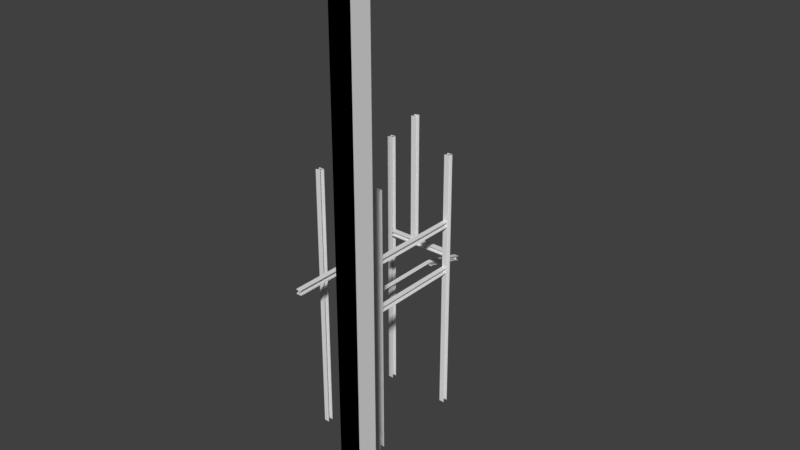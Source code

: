 # Source: ConstructionSite1.blend  (saved by Blender 2.77.0; exported with 4.5.12 LTS)
import bpy
from mathutils import Matrix  # noqa: F401  (used for matrix-valued properties, if any)

bpy.ops.wm.read_factory_settings(use_empty=True)
scene = bpy.context.scene
scene.name = 'Scene'

# ---- collections
col_collection_1 = bpy.data.collections.new('Collection 1'); scene.collection.children.link(col_collection_1)

# ---- materials (node trees are filled in below, after node groups)
mat_beam = bpy.data.materials.new('Beam')
mat_beam.alpha_threshold = 0.0
mat_beam.use_transparent_shadow = False
mat_beam.roughness = 0.5
mat_crane = bpy.data.materials.new('Crane')
mat_crane.alpha_threshold = 0.0
mat_crane.use_transparent_shadow = False
mat_crane.roughness = 0.5

# ---- material node trees

# ---- world
world_world = bpy.data.worlds.new('World'); scene.world = world_world
world_world.color = (0.05088, 0.05088, 0.05088)
world_world.use_sun_shadow = False
world_world.sun_shadow_jitter_overblur = 0.0
world_world.cycles.sampling_method = 'MANUAL'

# ---- meshes
me_constructionsite1 = bpy.data.meshes.new('ConstructionSite1')
me_constructionsite1.from_pydata([(-7.026, 0.06907, -7.845), (-7.026, -113.9, 23.08), (7.026, 0.06907, -7.845), (7.026, -113.9, 23.08), (-7.026, -114.6, 20.75), (1.906, -116.8, 12.35), (7.026, -2.842, -18.58), (7.026, -116.8, 12.35), (-7.026, -116.8, 12.35), (-1.906, -114.6, 20.75), (-1.906, -0.5625, -10.17), (-1.906, -2.842, -18.58), (-1.906, -116.8, 12.35), (1.906, -2.842, -18.58), (1.906, -114.6, 20.75), (-7.026, -2.842, -18.58), (7.026, -3.474, -20.91), (-7.026, -0.5625, -10.17), (7.026, -0.5625, -10.17), (7.026, -114.6, 20.75), (-7.026, -3.474, -20.91), (1.906, -0.5625, -10.17), (-7.026, -117.5, 23.55), (-7.026, -430.5, 23.58), (7.026, -117.5, 23.55), (7.026, -430.5, 23.58), (-7.026, -430.5, 21.17), (7.026, -117.5, 12.43), (-7.026, -430.5, 12.46), (-1.906, -430.5, 12.46), (-1.906, -430.5, 21.17), (-1.906, -117.5, 21.14), (-1.906, -117.5, 12.43), (1.906, -117.5, 12.43), (-7.026, -117.5, 12.43), (7.026, -117.5, 10.02), (-7.026, -117.5, 21.14), (7.026, -117.5, 21.14), (-7.026, -117.5, 10.02), (1.906, -117.5, 21.14), (-7.026, -430.5, 10.05), (-86.21, -183.9, -344.9), (-86.21, -183.9, 377.2), (-72.16, -183.9, -344.9), (-72.16, -183.9, 377.2), (-86.21, -181.5, 377.2), (-72.16, -172.8, 377.2), (-86.21, -172.8, 377.2), (-81.09, -172.8, 377.2), (-81.09, -181.5, 377.2), (-81.09, -181.5, -344.9), (-77.28, -181.5, 377.2), (-77.28, -172.8, 377.2), (-81.09, -172.8, -344.9), (-86.21, -172.8, -344.9), (-72.16, -170.4, -344.9), (-86.21, -181.5, -344.9), (-72.16, -181.5, 377.2), (-72.16, -170.4, 377.2), (-86.21, -170.4, -344.9), (-86.21, -170.4, 377.2), (-86.21, -444.1, -344.9), (-86.21, -444.1, 377.2), (-72.16, -444.1, -344.9), (-72.16, -444.1, 377.2), (-86.21, -441.7, 377.2), (-72.16, -433.0, 377.2), (-86.21, -433.0, 377.2), (-81.09, -441.7, 377.2), (-81.09, -441.6, -344.9), (-81.09, -432.9, -344.9), (-81.09, -433.0, 377.2), (-77.28, -441.7, 377.2), (-77.28, -433.0, 377.2), (-86.21, -432.9, -344.9), (-72.16, -430.5, -344.9), (-86.21, -441.6, -344.9), (-72.16, -441.7, 377.2), (-72.16, -430.6, 377.2), (-86.21, -430.5, -344.9), (-86.21, -430.6, 377.2), (92.51, -183.9, -344.9), (92.51, -183.9, 377.2), (106.6, -183.9, -344.9), (106.6, -183.9, 377.2), (92.51, -181.5, 377.2), (101.4, -172.8, 377.2), (106.6, -172.8, 377.2), (92.51, -172.8, 377.2), (-2.322, -432.9, -350.4), (97.63, -172.8, 377.2), (97.63, -181.5, 377.2), (97.63, -181.5, -344.9), (-7.442, -444.1, -350.4), (101.4, -181.5, 377.2), (97.63, -172.8, -344.9), (92.51, -172.8, -344.9), (106.6, -170.4, -344.9), (92.51, -181.5, -344.9), (-7.442, -441.6, -350.4), (106.6, -181.5, 377.2), (106.6, -170.4, 377.2), (92.51, -170.4, -344.9), (-7.442, -432.9, -350.4), (92.51, -170.4, 377.2), (92.51, -444.1, -344.9), (92.51, -444.1, 377.2), (106.6, -444.1, -344.9), (106.6, -444.1, 377.2), (92.51, -441.7, 377.2), (6.61, -430.5, -350.4), (106.6, -433.0, 377.2), (92.51, -433.0, 377.2), (-2.322, -441.6, -350.4), (97.63, -433.0, 377.2), (97.63, -441.7, 377.2), (97.63, -441.6, -344.9), (6.61, -444.1, -350.4), (101.4, -441.7, 377.2), (101.4, -433.0, 377.2), (97.63, -432.9, -344.9), (92.51, -432.9, -344.9), (106.6, -430.5, -344.9), (92.51, -441.6, -344.9), (106.6, -441.7, 377.2), (106.6, -430.6, 377.2), (92.51, -430.5, -344.9), (-7.442, -430.5, -350.4), (92.51, -430.6, 377.2), (92.68, -183.9, 68.96), (92.68, -430.1, 68.99), (106.7, -183.9, 68.96), (106.7, -430.1, 68.99), (92.68, -430.1, 66.58), (92.68, -430.1, 57.87), (97.8, -430.1, 57.87), (97.8, -430.1, 66.58), (97.8, -183.9, 66.55), (97.8, -183.9, 57.84), (92.68, -183.9, 57.84), (106.7, -183.9, 55.43), (92.68, -183.9, 66.55), (106.7, -430.1, 55.46), (92.68, -183.9, 55.43), (92.68, -430.1, 55.46), (-7.442, -444.1, 138.2), (6.61, -444.1, 138.2), (-7.442, -441.7, 138.3), (-7.442, -433.0, 138.3), (-2.322, -441.7, 138.3), (-2.322, -433.0, 138.3), (6.61, -430.6, 138.3), (-7.442, -430.6, 138.3), (-7.026, -322.8, 67.02), (-7.026, -430.6, 97.91), (7.026, -322.8, 67.02), (7.026, -430.6, 97.91), (-7.026, -431.3, 95.58), (7.026, -325.7, 56.29), (-7.026, -432.0, 86.75), (-1.906, -433.6, 87.18), (-1.906, -431.3, 95.58), (-1.906, -323.4, 64.69), (-1.906, -325.7, 56.29), (-1.906, -432.0, 86.75), (1.906, -325.7, 56.29), (-7.026, -325.7, 56.29), (7.026, -326.3, 53.96), (-7.026, -323.4, 64.69), (7.026, -323.4, 64.69), (7.026, -432.6, 84.42), (-7.026, -326.3, 53.96), (1.906, -323.4, 64.69), (-7.026, -432.6, 84.42), (-73.24, -183.9, 114.9), (92.2, -185.5, 114.9), (-73.24, -169.9, 114.9), (92.2, -171.5, 114.9), (92.2, -185.5, 112.5), (-73.25, -169.9, 103.8), (92.19, -171.5, 103.8), (92.19, -185.5, 103.8), (92.2, -180.4, 112.5), (-73.24, -178.8, 112.5), (92.19, -180.4, 103.8), (-73.25, -175.0, 103.8), (92.2, -176.6, 112.5), (92.19, -176.6, 103.8), (-73.25, -178.8, 103.8), (-73.25, -183.9, 103.8), (-73.25, -169.9, 101.4), (-73.24, -183.9, 112.5), (-73.24, -169.9, 112.5), (92.2, -171.5, 112.5), (92.19, -171.5, 101.4), (-73.25, -183.9, 101.4), (-73.24, -175.0, 112.5), (92.19, -185.5, 101.4), (4.939, -279.4, 114.9), (4.939, -184.6, 114.9), (-9.113, -279.4, 114.9), (-9.113, -184.6, 114.9), (4.939, -184.6, 112.5), (-3.993, -184.6, 103.8), (-9.113, -279.4, 103.8), (-9.113, -184.6, 103.8), (4.939, -184.6, 103.8), (-3.993, -279.4, 103.8), (-0.1803, -184.6, 112.5), (-0.1803, -279.4, 112.5), (-0.1803, -184.6, 103.8), (-3.993, -184.6, 112.5), (-0.1803, -279.4, 103.8), (4.939, -279.4, 103.8), (-9.113, -279.4, 101.4), (4.939, -279.4, 112.5), (-9.113, -279.4, 112.5), (-9.113, -184.6, 112.5), (-9.113, -184.6, 101.4), (4.939, -279.4, 101.4), (-3.993, -279.4, 112.5), (4.939, -184.6, 101.4), (-9.203, -185.6, 114.9), (4.849, -185.6, 114.9), (-4.083, -183.2, 114.9), (-4.083, -174.5, 114.9), (-9.203, -174.5, 114.9), (4.849, -172.1, 116.4), (-9.203, -183.2, 114.9), (-9.203, -172.1, 114.9), (4.849, -185.6, 452.2), (-4.083, -183.2, 452.2), (-9.203, -185.6, 452.2), (-9.203, -172.1, 452.2), (-9.203, -183.2, 452.2), (-4.083, -174.5, 452.2), (-9.203, -174.5, 452.2), (4.849, -172.1, 453.7), (92.68, -183.9, 199.2), (92.68, -430.1, 199.3), (106.7, -183.9, 199.2), (106.7, -430.1, 199.3), (92.68, -430.1, 196.9), (92.68, -430.1, 188.1), (97.8, -430.1, 196.9), (97.8, -183.9, 196.8), (97.8, -183.9, 188.1), (97.8, -430.1, 188.1), (92.68, -183.9, 188.1), (106.7, -183.9, 185.7), (92.68, -183.9, 196.8), (106.7, -430.1, 185.7), (92.68, -183.9, 185.7), (92.68, -430.1, 185.7), (4.939, -599.4, 152.4), (4.939, -336.6, 152.4), (-9.113, -599.4, 152.4), (-9.113, -336.6, 152.4), (4.939, -336.6, 150.0), (-9.113, -599.4, 141.3), (-9.113, -336.6, 141.3), (4.939, -336.6, 141.3), (-3.993, -599.4, 141.3), (-0.1803, -336.6, 141.3), (-0.1803, -336.6, 150.0), (-0.1803, -599.4, 150.0), (-3.993, -336.6, 150.0), (-3.993, -336.6, 141.3), (-0.1803, -599.4, 141.3), (4.939, -599.4, 141.3), (-9.113, -599.4, 138.9), (4.939, -599.4, 150.0), (-9.113, -599.4, 150.0), (-9.113, -336.6, 150.0), (-9.113, -336.6, 138.8), (4.939, -599.4, 138.9), (-3.993, -599.4, 150.0), (4.939, -336.6, 138.8), (294.3, -675.7, 947.3), (294.3, -728.5, -424.5), (239.8, -728.5, -424.5), (239.8, -675.7, -424.6), (294.3, -675.7, -424.6), (294.3, -728.5, 947.4), (239.8, -728.5, 947.4), (239.8, -675.7, 947.3), (294.3, -675.7, 947.3), (294.3, -728.5, -424.5), (239.8, -728.5, -424.5), (239.8, -675.7, -424.6), (294.3, -675.7, -424.6), (294.3, -728.5, 947.4), (239.8, -728.5, 947.4), (239.8, -675.7, 947.3), (294.3, -728.5, -424.5), (294.3, -675.7, -424.6), (294.3, -728.5, 947.4), (294.3, -675.7, 947.3)], [], [(9, 14, 3, 1), (3, 2, 0, 1), (1, 0, 17, 4), (9, 10, 11, 12), (4, 17, 10, 9), (7, 6, 13, 5), (20, 38, 8, 15), (0, 10, 17), (3, 14, 19), (13, 11, 10, 21), (21, 10, 0, 2), (14, 9, 12, 5), (1, 4, 9), (2, 18, 21), (11, 13, 16, 20), (15, 8, 12, 11), (38, 12, 8), (16, 13, 6), (5, 12, 38, 35), (20, 15, 11), (35, 7, 5), (25, 24, 22, 23), (23, 22, 36, 26), (30, 31, 32, 29), (26, 36, 31, 30), (38, 40, 28, 34), (22, 31, 36), (33, 32, 31, 39), (39, 31, 22, 24), (24, 37, 39), (32, 33, 35, 38), (34, 28, 29, 32), (35, 33, 27), (38, 34, 32), (49, 42, 44, 51), (44, 42, 41, 43), (42, 45, 56, 41), (49, 48, 53, 50), (45, 49, 50, 56), (59, 54, 47, 60), (44, 57, 51), (51, 52, 48, 49), (42, 49, 45), (55, 59, 60, 58), (54, 53, 48, 47), (60, 47, 48), (52, 58, 60, 48), (58, 52, 46), (68, 62, 64, 72), (64, 62, 61, 63), (62, 65, 76, 61), (68, 71, 70, 69), (65, 68, 69, 76), (79, 74, 67, 80), (64, 77, 72), (72, 73, 71, 68), (62, 68, 65), (75, 79, 80, 78), (74, 70, 71, 67), (80, 67, 71), (73, 78, 80, 71), (78, 73, 66), (91, 82, 84, 94), (84, 82, 81, 83), (82, 85, 98, 81), (91, 90, 95, 92), (85, 91, 92, 98), (102, 96, 88, 104), (84, 100, 94), (94, 86, 90, 91), (82, 91, 85), (97, 102, 104, 101), (96, 95, 90, 88), (104, 88, 90), (86, 101, 104, 90), (127, 103, 148, 152), (101, 86, 87), (115, 106, 108, 118), (108, 106, 105, 107), (106, 109, 123, 105), (115, 114, 120, 116), (109, 115, 116, 123), (126, 121, 112, 128), (103, 89, 150, 148), (108, 124, 118), (118, 119, 114, 115), (106, 115, 109), (122, 126, 128, 125), (110, 127, 152, 151), (121, 120, 114, 112), (128, 112, 114), (119, 125, 128, 114), (125, 119, 111), (132, 131, 129, 130), (130, 129, 141, 133), (136, 137, 138, 135), (133, 141, 137, 136), (143, 144, 134, 139), (140, 142, 144, 143), (139, 134, 135, 138), (146, 145, 93, 117), (145, 147, 99, 93), (149, 150, 89, 113), (147, 149, 113, 99), (156, 155, 153, 154), (154, 153, 168, 157), (161, 162, 163, 160), (157, 168, 162, 161), (171, 173, 159, 166), (153, 162, 168), (165, 163, 162, 172), (172, 162, 153, 155), (155, 169, 172), (163, 165, 167, 171), (166, 159, 164, 163), (167, 165, 158), (171, 166, 163), (173, 171, 167, 170), (182, 186, 177, 175), (177, 176, 174, 175), (175, 174, 191, 178), (182, 183, 188, 184), (178, 191, 183, 182), (180, 179, 185, 187), (195, 197, 181, 189), (174, 183, 191), (177, 186, 193), (185, 188, 183, 196), (196, 183, 174, 176), (186, 182, 184, 187), (175, 178, 182), (176, 192, 196), (188, 185, 190, 195), (189, 181, 184, 188), (197, 184, 181), (190, 185, 179), (187, 184, 197, 194), (195, 189, 188), (194, 180, 187), (179, 180, 194, 190), (177, 193, 192, 176), (187, 185, 196, 186), (196, 192, 193, 186), (197, 195, 190, 194), (208, 211, 201, 199), (201, 200, 198, 199), (199, 198, 215, 202), (208, 209, 212, 210), (202, 215, 209, 208), (205, 204, 207, 203), (219, 221, 206, 213), (198, 209, 215), (201, 211, 217), (207, 212, 209, 220), (220, 209, 198, 200), (211, 208, 210, 203), (199, 202, 208), (200, 216, 220), (212, 207, 214, 219), (213, 206, 210, 212), (221, 210, 206), (214, 207, 204), (203, 210, 221, 218), (219, 213, 212), (218, 205, 203), (204, 205, 218, 214), (201, 217, 216, 200), (203, 207, 220, 211), (220, 216, 217, 211), (221, 219, 214, 218), (229, 226, 236, 233), (227, 229, 233, 237), (226, 225, 235, 236), (234, 231, 224, 228), (230, 232, 222, 223), (232, 234, 228, 222), (231, 235, 225, 224), (241, 240, 238, 239), (239, 238, 250, 242), (244, 245, 246, 247), (242, 250, 245, 244), (252, 253, 243, 248), (249, 251, 253, 252), (248, 243, 247, 246), (264, 266, 257, 255), (257, 256, 254, 255), (260, 259, 262, 267), (254, 265, 271), (257, 266, 273), (262, 268, 265, 276), (276, 265, 254, 256), (266, 264, 263, 267), (255, 258, 264), (256, 272, 276), (268, 262, 270, 275), (269, 261, 263, 268), (277, 263, 261), (270, 262, 259), (267, 263, 277, 274), (275, 269, 268), (274, 260, 267), (259, 260, 274, 270), (257, 273, 272, 256), (267, 262, 276, 266), (276, 272, 273, 266), (277, 275, 270, 274), (284, 280, 279, 283), (285, 281, 280, 284), (278, 282, 281, 285), (292, 291, 287, 288), (286, 293, 289, 290), (297, 295, 294, 296)])
me_constructionsite1.polygons.foreach_set('material_index', [0, 0, 0, 0, 0, 0, 0, 0, 0, 0, 0, 0, 0, 0, 0, 0, 0, 0, 0, 0, 0, 0, 0, 0, 0, 0, 0, 0, 0, 0, 0, 0, 0, 0, 0, 0, 0, 0, 0, 0, 0, 0, 0, 0, 0, 0, 0, 0, 0, 0, 0, 0, 0, 0, 0, 0, 0, 0, 0, 0, 0, 0, 0, 0, 0, 0, 0, 0, 0, 0, 0, 0, 0, 0, 0, 0, 0, 0, 0, 0, 0, 0, 0, 0, 0, 0, 0, 0, 0, 0, 0, 0, 0, 0, 0, 0, 0, 0, 0, 0, 0, 0, 0, 0, 0, 0, 0, 0, 0, 0, 0, 0, 0, 0, 0, 0, 0, 0, 0, 0, 0, 0, 0, 0, 0, 0, 0, 0, 0, 0, 0, 0, 0, 0, 0, 0, 0, 0, 0, 0, 0, 0, 0, 0, 0, 0, 0, 0, 0, 0, 0, 0, 0, 0, 0, 0, 0, 0, 0, 0, 0, 0, 0, 0, 0, 0, 0, 0, 0, 0, 0, 0, 0, 0, 0, 0, 0, 0, 0, 0, 0, 0, 0, 0, 0, 0, 0, 0, 0, 0, 0, 0, 0, 0, 0, 0, 0, 0, 0, 0, 0, 0, 0, 0, 0, 0, 1, 1, 1, 1, 1, 1])
_uv = me_constructionsite1.uv_layers.new(name='UVMap')
_uv.uv.foreach_set('vector', [0.1985, 0.8178, 0.1985, 0.6822, 0.3015, 0.5, 0.3015, 1.0, 9.754e-05, 0.5001, 0.9999, 0.5001, 0.9999, 1.0, 9.754e-05, 1.0, 0.3721, 0.8274, 0.04918, 0.8274, 0.04918, 0.7159, 0.3721, 0.7159, 1.927, 0.5, -0.9273, 0.5, -0.9273, 2.146e-06, 1.927, 0.0, 0.9999, 1.0, 0.0001178, 1.0, 0.0001178, 0.8091, 0.9999, 0.8091, 0.9999, 0.5, 0.0001179, 0.5, 0.0001177, 0.6713, 0.9999, 0.6713, 0.3721, 0.8274, 0.04918, 0.8274, 0.04918, 0.7159, 0.3721, 0.7159, 0.3015, 1.0, 0.1985, 0.8178, 0.1985, 1.0, 0.3015, 0.5, 0.1985, 0.6822, 0.1985, 0.5, 0.1722, 0.6012, 0.2253, 0.6012, 0.2253, 0.8437, 0.1722, 0.8437, 0.1985, 0.6822, 0.1985, 0.8178, 0.3015, 1.0, 0.3015, 0.5, 0.289, 0.8886, 0.2292, 0.8886, 0.2292, 0.6154, 0.289, 0.6154, 0.3015, 1.0, 0.1985, 1.0, 0.1985, 0.8178, 0.3015, 0.5, 0.1985, 0.5, 0.1985, 0.6822, 0.1985, 0.8178, 0.1985, 0.6822, 0.3015, 0.5, 0.3015, 1.0, 0.9999, 1.0, 0.0001178, 1.0, 0.0001178, 0.8091, 0.9999, 0.8091, 0.3015, 1.0, 0.1985, 0.8178, 0.1985, 1.0, 0.3015, 0.5, 0.1985, 0.6822, 0.1985, 0.5, 0.1985, 0.6822, 0.1985, 0.8178, 0.3015, 1.0, 0.3015, 0.5, 0.3015, 1.0, 0.1985, 1.0, 0.1985, 0.8178, 0.3015, 0.5, 0.1985, 0.5, 0.1985, 0.6822, 9.754e-05, 0.5001, 0.9999, 0.5001, 0.9999, 1.0, 9.754e-05, 1.0, 0.3721, 0.8274, 0.04918, 0.8274, 0.04918, 0.7159, 0.3721, 0.7159, 3.355, 0.5, -2.355, 0.5, -2.355, 2.146e-06, 3.355, 0.0, 0.9999, 1.0, 0.0001178, 1.0, 0.0001178, 0.8091, 0.9999, 0.8091, 0.3721, 0.8274, 0.04918, 0.8274, 0.04918, 0.7159, 0.3721, 0.7159, 0.3015, 1.0, 0.1985, 0.8178, 0.1985, 1.0, 0.1722, 0.6012, 0.2253, 0.6012, 0.2253, 0.8437, 0.1722, 0.8437, 0.1985, 0.6822, 0.1985, 0.8178, 0.3015, 1.0, 0.3015, 0.5, 0.3015, 0.5, 0.1985, 0.5, 0.1985, 0.6822, 0.1985, 0.8178, 0.1985, 0.6822, 0.3015, 0.5, 0.3015, 1.0, 0.9999, 1.0, 0.0001178, 1.0, 0.0001178, 0.8091, 0.9999, 0.8091, 0.3015, 0.5, 0.1985, 0.6822, 0.1985, 0.5, 0.3015, 1.0, 0.1985, 1.0, 0.1985, 0.8178, 0.1985, 0.8178, 0.3015, 1.0, 0.3015, 0.5, 0.1985, 0.6822, 9.754e-05, 0.5001, 9.754e-05, 1.0, 0.9999, 1.0, 0.9999, 0.5001, 0.3721, 0.8274, 0.3721, 0.7159, 0.04918, 0.7159, 0.04918, 0.8274, 8.552, 0.5, 8.552, 0.0, -7.552, 2.146e-06, -7.552, 0.5, 0.9999, 1.0, 0.9999, 0.8091, 0.0001178, 0.8091, 0.0001178, 1.0, 0.3721, 0.8274, 0.3721, 0.7159, 0.04918, 0.7159, 0.04918, 0.8274, 0.3015, 0.5, 0.1985, 0.5, 0.1985, 0.6822, 0.289, 0.8886, 0.289, 0.6154, 0.2292, 0.6154, 0.2292, 0.8886, 0.3015, 1.0, 0.1985, 0.8178, 0.1985, 1.0, 9.754e-05, 0.5001, 9.754e-05, 1.0, 0.9999, 1.0, 0.9999, 0.5001, 0.9999, 1.0, 0.9999, 0.8091, 0.0001178, 0.8091, 0.0001178, 1.0, 0.3015, 1.0, 0.1985, 1.0, 0.1985, 0.8178, 0.1985, 0.6822, 0.3015, 0.5, 0.3015, 1.0, 0.1985, 0.8178, 0.3015, 0.5, 0.1985, 0.6822, 0.1985, 0.5, 0.1985, 0.8178, 0.3015, 1.0, 0.3015, 0.5, 0.1985, 0.6822, 9.754e-05, 0.5001, 9.754e-05, 1.0, 0.9999, 1.0, 0.9999, 0.5001, 0.3721, 0.8274, 0.3721, 0.7159, 0.04918, 0.7159, 0.04918, 0.8274, 8.552, 0.5, 8.552, 1.49e-08, -7.552, 2.161e-06, -7.552, 0.5, 0.9999, 1.0, 0.9999, 0.8091, 0.0001178, 0.8091, 0.0001178, 1.0, 0.3721, 0.8274, 0.3721, 0.7159, 0.04918, 0.7159, 0.04918, 0.8274, 0.3015, 0.5, 0.1985, 0.5, 0.1985, 0.6822, 0.289, 0.8886, 0.289, 0.6154, 0.2292, 0.6154, 0.2292, 0.8886, 0.3015, 1.0, 0.1985, 0.8178, 0.1985, 1.0, 9.754e-05, 0.5001, 9.754e-05, 1.0, 0.9999, 1.0, 0.9999, 0.5001, 0.9999, 1.0, 0.9999, 0.8091, 0.0001178, 0.8091, 0.0001178, 1.0, 0.3015, 1.0, 0.1985, 1.0, 0.1985, 0.8178, 0.1985, 0.6822, 0.3015, 0.5, 0.3015, 1.0, 0.1985, 0.8178, 0.3015, 0.5, 0.1985, 0.6822, 0.1985, 0.5, 0.1985, 0.8178, 0.3015, 1.0, 0.3015, 0.5, 0.1985, 0.6822, 9.754e-05, 0.5001, 9.754e-05, 1.0, 0.9999, 1.0, 0.9999, 0.5001, 0.3721, 0.8274, 0.3721, 0.7159, 0.04918, 0.7159, 0.04918, 0.8274, 8.552, 0.5, 8.552, 0.0, -7.552, 2.146e-06, -7.552, 0.5, 0.9999, 1.0, 0.9999, 0.8091, 0.0001178, 0.8091, 0.0001178, 1.0, 0.3721, 0.8274, 0.3721, 0.7159, 0.04918, 0.7159, 0.04918, 0.8274, 0.3015, 0.5, 0.1985, 0.5, 0.1985, 0.6822, 0.289, 0.8886, 0.289, 0.6154, 0.2292, 0.6154, 0.2292, 0.8886, 0.3015, 1.0, 0.1985, 0.8178, 0.1985, 1.0, 9.754e-05, 0.5001, 9.754e-05, 1.0, 0.9999, 1.0, 0.9999, 0.5001, 0.9999, 1.0, 0.9999, 0.8091, 0.0001178, 0.8091, 0.0001178, 1.0, 0.3015, 1.0, 0.1985, 1.0, 0.1985, 0.8178, 0.1985, 0.6822, 0.3015, 0.5, 0.3015, 1.0, 0.1985, 0.8178, 0.2677, 0.8274, 0.2677, 0.7159, 0.04918, 0.7159, 0.04918, 0.8274, 0.3015, 0.5, 0.1985, 0.6822, 0.1985, 0.5, 0.1985, 0.8178, 0.3015, 1.0, 0.3015, 0.5, 0.1985, 0.6822, 9.754e-05, 0.5001, 9.754e-05, 1.0, 0.9999, 1.0, 0.9999, 0.5001, 0.3721, 0.8274, 0.3721, 0.7159, 0.04918, 0.7159, 0.04918, 0.8274, 8.552, 0.5, 8.552, 1.49e-08, -7.552, 2.161e-06, -7.552, 0.5, 0.9999, 1.0, 0.9999, 0.8091, 0.0001178, 0.8091, 0.0001178, 1.0, 0.3721, 0.8274, 0.3721, 0.7159, 0.04918, 0.7159, 0.04918, 0.8274, 0.6767, 1.0, 0.6767, 0.8091, 0.0001178, 0.8091, 0.0001178, 1.0, 0.3015, 0.5, 0.1985, 0.5, 0.1985, 0.6822, 0.289, 0.8886, 0.289, 0.6154, 0.2292, 0.6154, 0.2292, 0.8886, 0.3015, 1.0, 0.1985, 0.8178, 0.1985, 1.0, 9.754e-05, 0.5001, 9.754e-05, 1.0, 0.9999, 1.0, 0.9999, 0.5001, 0.3233, 0.5001, 0.3233, 1.0, 0.9999, 1.0, 0.9999, 0.5001, 0.9999, 1.0, 0.9999, 0.8091, 0.0001178, 0.8091, 0.0001178, 1.0, 0.3015, 1.0, 0.1985, 1.0, 0.1985, 0.8178, 0.1985, 0.6822, 0.3015, 0.5, 0.3015, 1.0, 0.1985, 0.8178, 0.3015, 0.5, 0.1985, 0.6822, 0.1985, 0.5, 9.754e-05, 0.5001, 0.9999, 0.5001, 0.9999, 1.0, 9.754e-05, 1.0, 0.3721, 0.8274, 0.04918, 0.8274, 0.04918, 0.7159, 0.3721, 0.7159, 3.355, 0.5, -2.355, 0.5, -2.355, 2.146e-06, 3.355, 0.0, 0.9999, 1.0, 0.0001178, 1.0, 0.0001178, 0.8091, 0.9999, 0.8091, 0.3721, 0.8274, 0.04918, 0.8274, 0.04918, 0.7159, 0.3721, 0.7159, 9.754e-05, 0.5001, 0.9999, 0.5001, 0.9999, 1.0, 9.754e-05, 1.0, 0.9999, 1.0, 0.0001178, 1.0, 0.0001178, 0.8091, 0.9999, 0.8091, 9.754e-05, 0.5001, 9.754e-05, 1.0, 0.6767, 1.0, 0.6767, 0.5001, 0.3721, 0.8274, 0.3721, 0.7159, 0.1536, 0.7159, 0.1536, 0.8274, 20.86, 0.5, 20.86, 0.0, -6.7, 1.452e-06, -6.699, 0.5, 0.9999, 1.0, 0.9999, 0.8091, 0.3233, 0.8091, 0.3233, 1.0, 9.754e-05, 0.5001, 0.9999, 0.5001, 0.9999, 1.0, 9.754e-05, 1.0, 0.3721, 0.8274, 0.04918, 0.8274, 0.04918, 0.7159, 0.3721, 0.7159, 1.927, 0.5, -0.9273, 0.5, -0.9273, 2.146e-06, 1.927, 0.0, 0.9999, 1.0, 0.0001178, 1.0, 0.0001178, 0.8091, 0.9999, 0.8091, 0.3721, 0.8274, 0.04918, 0.8274, 0.04918, 0.7159, 0.3721, 0.7159, 0.3015, 1.0, 0.1985, 0.8178, 0.1985, 1.0, 0.1722, 0.6012, 0.2253, 0.6012, 0.2253, 0.8437, 0.1722, 0.8437, 0.1985, 0.6822, 0.1985, 0.8178, 0.3015, 1.0, 0.3015, 0.5, 0.3015, 0.5, 0.1985, 0.5, 0.1985, 0.6822, 0.1985, 0.8178, 0.1985, 0.6822, 0.3015, 0.5, 0.3015, 1.0, 0.9999, 1.0, 0.0001178, 1.0, 0.0001178, 0.8091, 0.9999, 0.8091, 0.3015, 0.5, 0.1985, 0.6822, 0.1985, 0.5, 0.3015, 1.0, 0.1985, 1.0, 0.1985, 0.8178, 0.3015, 1.0, 0.3015, 1.0, 0.3015, 0.5, 0.3015, 0.5, 0.1985, 0.8178, 0.1985, 0.6822, 0.3015, 0.5, 0.3015, 1.0, 9.754e-05, 0.5001, 0.9999, 0.5001, 0.9999, 1.0, 9.754e-05, 1.0, 0.3721, 0.8274, 0.04918, 0.8274, 0.04918, 0.7159, 0.3721, 0.7159, 1.927, 0.5, -0.9273, 0.5, -0.9273, 2.146e-06, 1.927, 0.0, 0.9999, 1.0, 0.0001178, 1.0, 0.0001178, 0.8091, 0.9999, 0.8091, 0.9999, 0.5, 0.0001179, 0.5, 0.0001177, 0.6713, 0.9999, 0.6713, 0.3721, 0.8274, 0.04918, 0.8274, 0.04918, 0.7159, 0.3721, 0.7159, 0.3015, 1.0, 0.1985, 0.8178, 0.1985, 1.0, 0.3015, 0.5, 0.1985, 0.6822, 0.1985, 0.5, 0.1722, 0.6012, 0.2253, 0.6012, 0.2253, 0.8437, 0.1722, 0.8437, 0.1985, 0.6822, 0.1985, 0.8178, 0.3015, 1.0, 0.3015, 0.5, 0.289, 0.8886, 0.2292, 0.8886, 0.2292, 0.6154, 0.289, 0.6154, 0.3015, 1.0, 0.1985, 1.0, 0.1985, 0.8178, 0.3015, 0.5, 0.1985, 0.5, 0.1985, 0.6822, 0.1985, 0.8178, 0.1985, 0.6822, 0.3015, 0.5, 0.3015, 1.0, 0.9999, 1.0, 0.0001178, 1.0, 0.0001178, 0.8091, 0.9999, 0.8091, 0.3015, 1.0, 0.1985, 0.8178, 0.1985, 1.0, 0.3015, 0.5, 0.1985, 0.6822, 0.1985, 0.5, 0.1985, 0.6822, 0.1985, 0.8178, 0.3015, 1.0, 0.3015, 0.5, 0.3015, 1.0, 0.1985, 1.0, 0.1985, 0.8178, 0.3015, 0.5, 0.1985, 0.5, 0.1985, 0.6822, 0.0001179, 0.5, 0.9999, 0.5, 0.3015, 0.5, 0.3015, 0.5, 0.3015, 0.5, 0.1985, 0.5, 0.1985, 0.5, 0.3015, 0.5, 1.927, 0.0, -0.9273, 2.146e-06, -0.9273, 0.5, 1.927, 0.5, 0.0001177, 0.6713, 0.0001179, 0.5, 0.9999, 0.5, 0.9999, 0.6713, 0.3015, 1.0, 0.3015, 1.0, 0.3015, 0.5, 0.3015, 0.5, 0.1985, 0.8178, 0.1985, 0.6822, 0.3015, 0.5, 0.3015, 1.0, 9.754e-05, 0.5001, 0.9999, 0.5001, 0.9999, 1.0, 9.754e-05, 1.0, 0.3721, 0.8274, 0.04918, 0.8274, 0.04918, 0.7159, 0.3721, 0.7159, 1.927, 0.5, -0.9273, 0.5, -0.9273, 2.146e-06, 1.927, 0.0, 0.9999, 1.0, 0.0001178, 1.0, 0.0001178, 0.8091, 0.9999, 0.8091, 0.9999, 0.5, 0.0001179, 0.5, 0.0001177, 0.6713, 0.9999, 0.6713, 0.3721, 0.8274, 0.04918, 0.8274, 0.04918, 0.7159, 0.3721, 0.7159, 0.3015, 1.0, 0.1985, 0.8178, 0.1985, 1.0, 0.3015, 0.5, 0.1985, 0.6822, 0.1985, 0.5, 0.1722, 0.6012, 0.2253, 0.6012, 0.2253, 0.8437, 0.1722, 0.8437, 0.1985, 0.6822, 0.1985, 0.8178, 0.3015, 1.0, 0.3015, 0.5, 0.289, 0.8886, 0.2292, 0.8886, 0.2292, 0.6154, 0.289, 0.6154, 0.3015, 1.0, 0.1985, 1.0, 0.1985, 0.8178, 0.3015, 0.5, 0.1985, 0.5, 0.1985, 0.6822, 0.1985, 0.8178, 0.1985, 0.6822, 0.3015, 0.5, 0.3015, 1.0, 0.9999, 1.0, 0.0001178, 1.0, 0.0001178, 0.8091, 0.9999, 0.8091, 0.3015, 1.0, 0.1985, 0.8178, 0.1985, 1.0, 0.3015, 0.5, 0.1985, 0.6822, 0.1985, 0.5, 0.1985, 0.6822, 0.1985, 0.8178, 0.3015, 1.0, 0.3015, 0.5, 0.3015, 1.0, 0.1985, 1.0, 0.1985, 0.8178, 0.3015, 0.5, 0.1985, 0.5, 0.1985, 0.6822, 0.0001179, 0.5, 0.9999, 0.5, 0.3015, 0.5, 0.3015, 0.5, 0.3015, 0.5, 0.1985, 0.5, 0.1985, 0.5, 0.3015, 0.5, 1.927, 0.0, -0.9273, 2.146e-06, -0.9273, 0.5, 1.927, 0.5, 0.0001177, 0.6713, 0.0001179, 0.5, 0.9999, 0.5, 0.9999, 0.6713, 0.3015, 1.0, 0.3015, 1.0, 0.3015, 0.5, 0.3015, 0.5, 0.3721, 0.8274, 0.3721, 0.7159, 0.2212, 0.7159, 0.2212, 0.8274, 9.754e-05, 0.5001, 9.754e-05, 1.0, 0.4672, 1.0, 0.4672, 0.5001, 0.9999, 1.0, 0.9999, 0.8091, 0.5328, 0.8091, 0.5328, 1.0, 0.4672, 1.0, 0.4672, 0.8091, 0.0001178, 0.8091, 0.0001178, 1.0, 0.5328, 0.5001, 0.5328, 1.0, 0.9999, 1.0, 0.9999, 0.5001, 0.2, 0.8274, 0.2, 0.7159, 0.04918, 0.7159, 0.04918, 0.8274, -0.02776, 0.5, -0.02809, 1.147e-06, -7.552, 2.146e-06, -7.552, 0.5, 9.754e-05, 0.5001, 0.9999, 0.5001, 0.9999, 1.0, 9.754e-05, 1.0, 0.3721, 0.8274, 0.04918, 0.8274, 0.04918, 0.7159, 0.3721, 0.7159, 3.355, 0.5, -2.355, 0.5, -2.355, 2.146e-06, 3.355, 0.0, 0.9999, 1.0, 0.0001178, 1.0, 0.0001178, 0.8091, 0.9999, 0.8091, 0.3721, 0.8274, 0.04918, 0.8274, 0.04918, 0.7159, 0.3721, 0.7159, 9.754e-05, 0.5001, 0.9999, 0.5001, 0.9999, 1.0, 9.754e-05, 1.0, 0.9999, 1.0, 0.0001178, 1.0, 0.0001178, 0.8091, 0.9999, 0.8091, 0.1985, 0.8178, 0.1985, 0.6822, 0.3015, 0.5, 0.3015, 1.0, 9.754e-05, 0.5001, 0.9999, 0.5001, 0.9999, 1.0, 9.754e-05, 1.0, 0.9999, 0.5, 0.0001179, 0.5, 0.0001177, 0.6713, 0.9999, 0.6713, 0.3015, 1.0, 0.1985, 0.8178, 0.1985, 1.0, 0.3015, 0.5, 0.1985, 0.6822, 0.1985, 0.5, 0.1722, 0.6012, 0.2253, 0.6012, 0.2253, 0.8437, 0.1722, 0.8437, 0.1985, 0.6822, 0.1985, 0.8178, 0.3015, 1.0, 0.3015, 0.5, 0.289, 0.8886, 0.2292, 0.8886, 0.2292, 0.6154, 0.289, 0.6154, 0.3015, 1.0, 0.1985, 1.0, 0.1985, 0.8178, 0.3015, 0.5, 0.1985, 0.5, 0.1985, 0.6822, 0.1985, 0.8178, 0.1985, 0.6822, 0.3015, 0.5, 0.3015, 1.0, 0.9999, 1.0, 0.0001178, 1.0, 0.0001178, 0.8091, 0.9999, 0.8091, 0.3015, 1.0, 0.1985, 0.8178, 0.1985, 1.0, 0.3015, 0.5, 0.1985, 0.6822, 0.1985, 0.5, 0.1985, 0.6822, 0.1985, 0.8178, 0.3015, 1.0, 0.3015, 0.5, 0.3015, 1.0, 0.1985, 1.0, 0.1985, 0.8178, 0.3015, 0.5, 0.1985, 0.5, 0.1985, 0.6822, 0.0001179, 0.5, 0.9999, 0.5, 0.3015, 0.5, 0.3015, 0.5, 0.3015, 0.5, 0.1985, 0.5, 0.1985, 0.5, 0.3015, 0.5, 3.652, 0.0, -2.652, 2.146e-06, -2.652, 0.5, 3.652, 0.5, 0.0001177, 0.6713, 0.0001179, 0.5, 0.9999, 0.5, 0.9999, 0.6713, 0.3015, 1.0, 0.3015, 1.0, 0.3015, 0.5, 0.3015, 0.5, 1.0, -4.04, 1.0, 4.54, 2.235e-06, 4.54, 0.0, -4.04, 1.162e-06, 4.539, 0.0, -4.04, 1.0, -4.039, 1.0, 4.54, 1.0, -4.04, 1.0, 4.54, 0.0, 4.54, 1.401e-06, -4.04, 1.0, -4.04, 0.0, -4.04, 2.235e-06, 4.54, 1.0, 4.54, 1.0, -4.04, 1.401e-06, -4.04, 0.0, 4.54, 1.0, 4.54, 1.162e-06, 4.539, 0.0, -4.04, 1.0, -4.039, 1.0, 4.54])
me_constructionsite1.materials.append(mat_beam)
me_constructionsite1.materials.append(mat_crane)
me_constructionsite1.use_remesh_preserve_volume = False
me_constructionsite1.use_remesh_preserve_attributes = False
me_constructionsite1.use_mirror_vertex_groups = False
me_constructionsite1.update()

# ---- objects
ob_constructionsite1 = bpy.data.objects.new('ConstructionSite1', me_constructionsite1)

# ---- transforms, parenting, visibility, modifiers, constraints
ob_constructionsite1.location = (0.0, 0.0, 0.0)
ob_constructionsite1.lineart.crease_threshold = 0.0

# ---- collection membership
col_collection_1.objects.link(ob_constructionsite1)

# ---- scene / render settings (as saved in the file)
scene.frame_start = 1; scene.frame_end = 250; scene.frame_set(60)
scene.render.engine = 'BLENDER_EEVEE_NEXT'
scene.render.resolution_percentage = 50
scene.render.dither_intensity = 0.0
scene.cycles.use_denoising = False
scene.cycles.samples = 128
scene.cycles.sampling_pattern = 'TABULATED_SOBOL'
scene.cycles.light_sampling_threshold = 0.0
scene.cycles.use_adaptive_sampling = False
scene.cycles.use_light_tree = False
scene.cycles.blur_glossy = 0.0
scene.cycles.sample_clamp_indirect = 0.0
scene.view_settings.view_transform = 'Standard'
bpy.context.view_layer.update()

# ---- added for rendering (the .blend has no active camera and no usable light): camera, sun
cam_auto = bpy.data.cameras.new('AutoCamera')
cam_auto.lens = 50.0
cam_auto.sensor_width = 36.0
cam_auto.clip_end = 25969.9
ob_auto_camera = bpy.data.objects.new('AutoCamera', cam_auto)
scene.collection.objects.link(ob_auto_camera)
ob_auto_camera.location = (1583.8, -2139.96, 1445.22)
ob_auto_camera.rotation_euler = (1.09748, -7.21219e-08, 0.694738)
scene.camera = ob_auto_camera
light_auto_sun = bpy.data.lights.new('AutoSun', 'SUN')
light_auto_sun.energy = 3.0
light_auto_sun.angle = 0.0523599
ob_auto_sun = bpy.data.objects.new('AutoSun', light_auto_sun)
scene.collection.objects.link(ob_auto_sun)
ob_auto_sun.rotation_euler = (0.872665, 0.174533, 0.523599)
bpy.context.view_layer.update()
